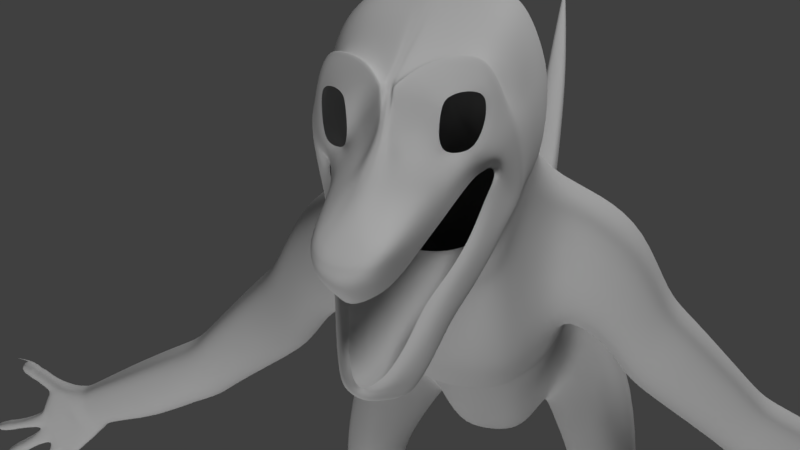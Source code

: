 # Source: Character.blend  (saved by Blender 2.79.0; exported with 4.5.12 LTS)
import bpy
from mathutils import Matrix  # noqa: F401  (used for matrix-valued properties, if any)

bpy.ops.wm.read_factory_settings(use_empty=True)
scene = bpy.context.scene
scene.name = 'Scene'

# ---- collections
col_collection_1 = bpy.data.collections.new('Collection 1'); scene.collection.children.link(col_collection_1)

# ---- world
world_world = bpy.data.worlds.new('World'); scene.world = world_world
world_world.color = (0.05088, 0.05088, 0.05088)
world_world.use_sun_shadow = False
world_world.sun_shadow_jitter_overblur = 0.0
world_world.cycles.sampling_method = 'MANUAL'

# ---- cameras
cam_camera = bpy.data.cameras.new('Camera')
cam_camera.clip_end = 100.0
cam_camera.lens = 35.0
cam_camera.sensor_width = 32.0
cam_camera.sensor_height = 18.0
cam_camera.ortho_scale = 7.314
cam_camera.dof.focus_distance = 0.0

# ---- lights
light_lamp_002 = bpy.data.lights.new('Lamp.002', 'POINT')
light_lamp_002.transmission_factor = 0.0
light_lamp_002.cutoff_distance = 30.0
light_lamp_002.energy = 1000.0
light_lamp_002.shadow_buffer_clip_start = 1.001
light_lamp_002.shadow_soft_size = 1.0
light_lamp_002.shadow_maximum_resolution = 0.006
light_lamp_002.use_absolute_resolution = True
light_lamp_001 = bpy.data.lights.new('Lamp.001', 'POINT')
light_lamp_001.transmission_factor = 0.0
light_lamp_001.cutoff_distance = 30.0
light_lamp_001.energy = 1000.0
light_lamp_001.shadow_buffer_clip_start = 1.001
light_lamp_001.shadow_soft_size = 1.0
light_lamp_001.shadow_maximum_resolution = 0.006
light_lamp_001.use_absolute_resolution = True
light_lamp = bpy.data.lights.new('Lamp', 'POINT')
light_lamp.transmission_factor = 0.0
light_lamp.cutoff_distance = 30.0
light_lamp.energy = 1000.0
light_lamp.shadow_buffer_clip_start = 1.001
light_lamp.shadow_soft_size = 1.0
light_lamp.shadow_maximum_resolution = 0.006
light_lamp.use_absolute_resolution = True

# ---- meshes
me_plane = bpy.data.meshes.new('Plane')
me_plane.from_pydata([(0.3024, -0.1772, 4.953), (0.3024, 0.5299, 5.717), (0.0, -0.2566, 5.302), (0.0, 0.4168, 5.782), (0.4807, -0.02356, 4.598), (0.445, 0.6548, 5.547), (0.8254, 0.6592, 3.136), (0.7898, 1.222, 3.597), (1.093, 1.238, 2.017), (1.057, 1.601, 2.543), (1.293, 1.342, 1.548), (1.485, 1.706, 1.905), (1.421, 1.162, 1.606), (1.491, 1.033, 1.507), (1.25, 0.5568, 1.815), (1.365, 0.4275, 1.68), (1.111, -0.2417, 2.192), (1.242, -0.3709, 2.175), (0.8373, -0.9908, 2.811), (0.9681, -1.12, 2.811), (0.5817, -1.427, 3.297), (0.7125, -1.556, 3.386), (0.4569, -2.062, 3.799), (0.5877, -2.192, 3.832), (0.2667, -2.527, 4.393), (0.3975, -2.656, 4.365), (0.08837, -2.574, 4.668), (0.2191, -2.783, 4.674), (0.0, -2.574, 4.736), (0.0, -2.849, 4.762), (0.6531, 0.3178, 3.626), (0.6174, 0.9266, 5.045), (0.2479, 1.059, 5.588), (0.0, 0.9999, 5.661), (0.3905, 1.122, 5.456), (0.5629, 1.189, 5.227), (0.09924, 1.699, 4.728), (0.0, 1.678, 4.812), (0.1874, 1.751, 4.488), (0.3139, 1.906, 4.055), (0.08491, 2.02, 4.152), (0.0, 1.998, 4.223), (0.1559, 2.071, 4.043), (0.2108, 2.121, 3.833), (0.02996, 2.629, 3.409), (0.0, 2.608, 3.438), (0.0699, 2.681, 3.352), (0.09609, 2.731, 3.265), (0.02996, 3.668, 3.133), (0.0, 3.652, 3.14), (0.06178, 3.672, 3.159), (0.09253, 3.682, 3.196), (0.2553, 2.161, 3.493), (0.1407, 2.771, 3.201), (0.1282, 3.722, 3.2), (0.4931, 2.082, 3.117), (0.3784, 2.692, 2.994), (0.4452, 3.477, 2.981), (0.711, 2.264, 2.865), (0.6806, 2.605, 2.881), (0.7176, 3.208, 2.857), (0.678, 3.723, 2.755), (0.7722, 3.396, 2.76), (0.9894, 3.762, 2.468), (0.9759, 3.515, 2.569), (1.341, 3.614, 2.159), (1.239, 3.426, 2.273), (1.425, 3.098, 2.043), (1.293, 3.12, 2.213), (1.411, 2.624, 2.111), (1.278, 2.646, 2.253), (1.313, 2.059, 2.334), (1.185, 2.216, 2.428), (1.094, 1.887, 2.547), (1.05, 2.052, 2.569), (0.7296, 1.865, 2.954), (0.7998, 2.046, 2.73), (1.571, 1.921, 1.913), (1.594, 0.6092, 1.195), (1.492, 0.004219, 1.479), (1.311, -0.7942, 2.075), (1.071, -1.543, 2.528), (0.8152, -1.98, 3.404), (0.6904, -2.615, 3.715), (0.5002, -3.08, 4.114), (0.3219, -3.206, 4.242), (0.0, -3.272, 4.401), (1.224, 1.29, 1.805), (1.271, 1.654, 2.194), (1.281, 1.833, 2.269), (0.4102, 4.183, 2.75), (0.9055, 4.333, 2.386), (1.262, 4.241, 2.099), (1.504, 3.385, 1.811), (1.54, 2.642, 1.859), (1.721, 1.949, 1.509), (1.808, 0.3088, 0.8702), (1.638, -0.2962, 1.13), (1.44, -1.095, 1.471), (1.174, -1.844, 2.064), (0.9594, -2.28, 2.527), (0.7931, -2.915, 3.246), (0.6029, -3.38, 3.799), (0.4246, -3.506, 3.874), (0.0, -3.572, 3.985), (0.0912, 3.722, 3.186), (0.3732, 4.183, 2.699), (0.8685, 4.333, 2.335), (1.225, 4.241, 2.048), (1.467, 3.385, 1.76), (1.644, 2.642, 1.673), (0.02996, 3.822, 2.939), (0.0, 3.826, 2.936), (0.06178, 3.803, 2.977), (0.0912, 3.794, 3.004), (0.3732, 3.934, 2.517), (0.8685, 4.084, 2.153), (1.225, 3.992, 1.866), (1.467, 3.136, 1.578), (0.0634, 5.052, 0.8665), (0.0, 5.054, 0.8654), (0.1257, 5.041, 0.8821), (0.2245, 5.031, 0.8932), (0.0912, 4.088, 2.365), (0.06178, 4.099, 2.339), (0.02996, 4.114, 2.301), (0.0, 4.119, 2.298), (1.77, 1.949, 1.289), (0.4568, 4.303, 1.812), (0.9522, 4.343, 1.448), (1.35, 4.125, 1.161), (1.603, 3.47, 0.8732), (1.808, 0.3088, 0.6502), (1.679, 4.093, 0.2157), (1.671, 2.642, 1.453), (0.5855, 5.097, 0.6663), (1.081, 5.055, 0.5208), (1.437, 4.818, 0.4089), (0.08551, 5.57, -0.4019), (1.854, 2.104, 0.5999), (1.849, 0.4645, 0.2366), (1.686, 2.797, 0.6932), (1.982, 2.363, 0.04597), (1.978, 0.716, -0.196), (1.814, 3.489, 0.09705), (0.0, 5.577, -0.4025), (0.1534, 5.559, -0.3919), (0.2808, 5.536, -0.3844), (1.717, 4.457, -0.6559), (0.6236, 5.524, -0.5041), (1.119, 5.453, -0.5852), (1.476, 5.125, -0.6397), (2.02, 2.619, -0.6098), (2.016, 0.9554, -0.5666), (1.852, 3.843, -0.6577), (0.08663, 5.917, -1.504), (0.0, 5.926, -1.507), (0.1851, 5.911, -1.494), (0.2946, 5.891, -1.486), (1.682, 4.469, -1.63), (0.5882, 5.827, -1.478), (1.084, 5.659, -1.56), (1.44, 5.165, -1.614), (1.985, 2.723, -1.584), (1.924, 1.059, -1.541), (1.922, 3.416, -1.632), (0.1067, 4.39, -2.773), (0.0, 4.394, -2.772), (0.22, 4.389, -2.77), (0.2919, 4.378, -2.772), (1.507, 3.303, -2.603), (0.3732, 4.368, -2.774), (0.8685, 4.265, -2.779), (1.225, 3.874, -2.773), (1.818, 2.126, -2.242), (1.843, 0.664, -1.891), (1.664, 2.735, -2.455), (0.07739, 2.325, -3.451), (0.0, 2.298, -3.466), (0.1596, 2.307, -3.448), (0.2355, 2.289, -3.445), (1.495, 1.507, -3.136), (0.3732, 2.263, -3.423), (0.8685, 2.128, -3.412), (1.225, 1.998, -3.38), (1.77, 0.8712, -2.633), (1.765, 0.04163, -2.063), (1.662, 1.178, -2.908), (0.0856, 0.8665, -4.067), (0.0, 0.9036, -4.041), (0.1765, 0.8776, -4.027), (0.2605, 0.8407, -4.037), (1.481, 0.3051, -3.453), (0.3732, 0.8708, -3.956), (0.8685, 0.6604, -3.912), (1.225, 0.562, -3.849), (1.745, -0.5568, -2.988), (1.765, -1.292, -2.743), (1.65, -0.09041, -3.179), (1.536, -0.2777, 0.8143), (1.217, -1.069, 1.12), (0.9049, -1.819, 1.713), (0.6908, -2.255, 2.176), (0.5245, -2.928, 2.895), (0.3343, -3.355, 3.448), (0.156, -3.481, 3.523), (0.0, -3.51, 3.521), (1.557, -0.1196, 0.3975), (1.238, -0.9104, 0.7017), (0.9049, -1.66, 1.296), (0.6908, -2.096, 1.758), (0.5245, -2.731, 2.477), (0.3343, -3.196, 3.03), (0.156, -3.322, 3.105), (0.0, -3.361, 3.103), (0.1669, -2.962, 2.617), (0.0, -2.98, 2.614), (0.3267, -2.301, 1.887), (0.0, -2.318, 1.884), (0.4569, -1.772, 1.307), (0.0, -1.867, 1.304), (0.5773, -1.452, 0.7603), (0.0, -1.566, 0.7574), (1.486, -0.4656, -0.1812), (1.172, -1.582, -0.09404), (0.5773, -2.116, -0.1747), (0.0, -2.219, -0.2057), (1.45, -1.635, -1.643), (1.496, -0.6222, -0.5308), (1.172, -1.882, -0.436), (0.5773, -2.416, -0.5167), (0.0, -2.519, -0.5476), (1.471, -1.113, -1.385), (1.172, -2.45, -1.056), (0.5773, -2.983, -0.9724), (0.0, -3.097, -0.9698), (1.172, -3.019, -1.28), (0.5773, -3.551, -1.196), (0.0, -3.665, -1.194), (1.429, -2.162, -1.879), (1.172, -3.511, -1.539), (0.5773, -4.043, -1.455), (0.0, -4.158, -1.452), (1.429, -2.937, -2.296), (1.172, -4.082, -1.861), (0.5773, -4.615, -1.777), (0.0, -4.729, -1.775), (0.0, -0.4139, -5.231), (0.04198, -0.4209, -5.225), (1.921, -1.134, -4.579), (0.128, -0.437, -5.213), (0.8549, -0.6966, -5.158), (1.509, -0.9305, -5.179), (2.206, -1.738, -3.684), (2.237, -2.602, -3.375), (2.061, -1.353, -4.041), (2.013, -4.463, -3.226), (1.329, -6.183, -2.467), (0.7906, -6.827, -2.368), (0.0, -6.965, -2.366), (0.0, -1.16, -5.897), (2.294, -1.95, -5.232), (0.8271, -1.446, -5.843), (1.614, -1.326, -5.532), (4.194, -3.476, -5.144), (3.716, -6.567, -5.55), (3.55, -7.504, -5.166), (2.171, -6.24, -3.645), (1.553, -7.947, -3.186), (0.8656, -8.668, -3.085), (0.0, -8.822, -3.084), (0.0, -2.003, -6.689), (2.339, -2.89, -6.064), (0.8436, -2.302, -6.651), (1.666, -1.62, -5.8), (2.933, -5.069, -5.681), (2.82, -6.201, -5.26), (2.756, -3.838, -6.066), (2.356, -7.275, -4.547), (1.589, -9.307, -4.353), (0.8904, -10.05, -4.294), (0.0, -10.21, -4.302), (0.0, -3.428, -8.095), (2.319, -4.206, -7.404), (2.954, -5.229, -3.21), (0.8499, -3.717, -8.034), (1.706, -3.853, -7.948), (2.952, -5.39, -6.765), (2.826, -7.039, -6.234), (2.726, -4.749, -7.027), (2.195, -9.325, -5.537), (1.577, -10.23, -5.217), (0.8972, -10.97, -5.102), (0.0, -11.12, -5.098), (0.0, -5.123, -9.543), (2.146, -5.842, -8.904), (3.09, -2.047, -4.578), (0.8685, -5.391, -9.487), (1.613, -5.516, -9.408), (2.697, -6.936, -8.314), (2.558, -8.588, -7.782), (2.5, -6.344, -8.556), (2.039, -10.62, -7.157), (1.501, -11.41, -6.883), (0.819, -12.09, -6.776), (0.0, -12.24, -6.773), (0.0, -6.969, -10.75), (2.125, -7.639, -10.16), (3.065, -2.165, -4.04), (0.8801, -7.218, -10.7), (1.605, -7.335, -10.63), (2.661, -8.662, -9.604), (2.538, -10.17, -9.117), (2.47, -8.109, -9.83), (2.02, -12.15, -8.505), (1.496, -12.84, -8.268), (0.809, -13.47, -8.168), (0.0, -13.61, -8.165), (0.0, -7.865, -11.96), (1.968, -8.59, -11.32), (3.075, -2.472, -3.673), (0.8713, -8.135, -11.91), (1.51, -8.261, -11.83), (2.441, -9.695, -10.72), (2.33, -11.32, -10.2), (2.272, -9.098, -10.97), (1.876, -13.41, -9.559), (1.415, -14.22, -9.279), (0.8052, -14.9, -9.172), (0.0, -15.04, -9.168), (0.0, -8.994, -13.37), (2.228, -9.823, -12.39), (3.095, -3.347, -3.36), (0.8644, -9.017, -12.94), (1.528, -9.097, -12.67), (2.514, -10.64, -11.57), (2.527, -12.73, -11.02), (2.416, -9.997, -11.83), (2.297, -14.59, -10.89), (1.428, -16.12, -10.42), (0.7695, -16.85, -10.3), (0.0, -17.01, -10.3), (3.176, -2.33, -5.239), (2.852, -6.733, -3.634), (3.178, -6.583, -5.268), (3.275, -5.569, -5.654), (3.333, -4.476, -6.083), (3.235, -3.73, -6.059), (2.944, -7.489, -4.543), (4.114, -3.208, -4.575), (5.331, -6.623, -5.017), (4.001, -4.487, -3.558), (4.731, -8.871, -5.315), (4.123, -3.423, -4.124), (4.542, -9.517, -5.034), (4.104, -3.772, -3.825), (3.486, -7.43, -3.759), (3.715, -5.958, -3.407), (3.838, -5.554, -5.864), (3.899, -4.698, -5.847), (3.4, -7.894, -4.528), (4.056, -8.87, -5.034), (4.26, -8.17, -5.338), (4.845, -5.976, -5.017), (4.806, -5.76, -4.585), (6.795, -9.034, -4.906), (4.623, -6.696, -3.813), (6.364, -10.82, -5.127), (4.796, -5.923, -4.242), (6.224, -11.36, -4.918), (4.755, -6.18, -4.016), (4.014, -8.802, -3.965), (4.297, -7.744, -3.698), (4.42, -7.465, -5.564), (4.531, -6.835, -5.55), (3.913, -9.133, -4.549), (5.292, -6.407, -4.585), (7.241, -9.814, -4.988), (5.11, -7.343, -3.813), (6.835, -11.51, -5.246), (5.282, -6.57, -4.242), (6.697, -12.03, -5.002), (5.242, -6.827, -4.016), (4.5, -9.449, -3.965), (4.784, -8.391, -3.698), (4.906, -8.112, -5.564), (5.018, -7.482, -5.55), (4.4, -9.781, -4.549), (6.766, -8.86, -4.593), (7.864, -10.22, -4.905), (6.635, -9.612, -4.035), (7.454, -11.92, -5.235), (6.759, -8.991, -4.346), (7.336, -12.37, -5.028), (6.73, -9.198, -4.182), (6.194, -11.3, -4.145), (6.399, -10.45, -3.952), (6.487, -10.23, -5.301), (6.568, -9.724, -5.291), (6.121, -11.57, -4.567), (7.214, -9.648, -4.636), (9.319, -11.42, -4.918), (7.089, -10.37, -4.007), (8.813, -13.11, -5.122), (7.208, -9.773, -4.357), (8.689, -13.49, -4.932), (7.18, -9.971, -4.172), (6.668, -11.98, -4.131), (6.863, -11.17, -3.913), (6.948, -10.96, -5.433), (7.025, -10.47, -5.34), (6.598, -12.24, -4.607), (7.838, -10.06, -4.564), (10.69, -12.68, -4.74), (7.716, -10.76, -3.955), (10.3, -13.97, -4.788), (7.832, -10.18, -4.294), (10.25, -14.14, -4.748), (7.805, -10.37, -4.115), (7.308, -12.32, -4.075), (7.498, -11.53, -3.864), (7.58, -11.33, -5.446), (7.654, -10.86, -5.326), (7.241, -12.57, -4.536), (9.287, -11.26, -4.565), (9.142, -11.94, -3.998), (9.28, -11.38, -4.285), (9.247, -11.57, -4.1), (8.655, -13.44, -4.059), (8.882, -12.69, -3.94), (8.955, -12.58, -5.212), (9.068, -12.03, -5.166), (8.575, -13.68, -4.536), (10.67, -12.57, -4.554), (10.52, -13.21, -4.22), (10.66, -12.65, -4.406), (10.64, -12.78, -4.308), (10.23, -14.1, -4.286), (10.38, -13.74, -4.216), (10.39, -13.65, -4.832), (10.52, -13.11, -4.841), (10.17, -14.27, -4.538), (0.0, -10.08, -14.65), (1.841, -10.39, -13.39), (0.9096, -10.1, -14.18), (1.452, -10.19, -13.89), (1.896, -16.79, -11.77), (1.371, -18.44, -11.53), (0.832, -19.24, -11.41), (0.0, -19.41, -11.4), (0.4423, -12.99, -19.46), (1.607, -12.35, -14.43), (0.8989, -13.66, -19.46), (1.331, -12.08, -14.79), (1.613, -18.17, -12.9), (1.185, -19.34, -13.05), (0.6912, -19.91, -13.12), (0.0, -20.03, -13.15), (1.439, -17.8, -14.02), (0.8242, -18.87, -14.26), (0.3511, -19.3, -14.38), (0.0, -19.33, -14.41), (1.523, -16.21, -14.56), (1.217, -18.06, -15.38), (0.6789, -18.4, -15.62), (0.0, -18.44, -15.72), (2.896, -10.74, -12.41), (3.117, -11.52, -11.66), (3.03, -13.42, -11.16), (3.059, -10.92, -11.9), (2.734, -15.07, -11.05), (2.519, -11.21, -13.32), (2.056, -17.02, -11.55), (2.214, -12.96, -14.27), (1.791, -18.23, -12.87), (1.805, -17.88, -13.89), (1.956, -16.45, -14.31), (4.511, -14.37, -12.12), (4.449, -15.01, -11.06), (3.903, -16.15, -10.35), (4.567, -14.59, -11.51), (3.286, -17.0, -10.34), (4.151, -14.42, -12.88), (2.379, -17.92, -10.85), (3.504, -15.32, -13.83), (2.075, -18.48, -12.24), (2.135, -18.16, -13.01), (2.736, -17.36, -13.72), (5.027, -19.45, -11.17), (4.798, -19.51, -10.39), (4.41, -19.61, -9.971), (4.926, -19.46, -10.7), (3.912, -19.66, -9.706), (4.799, -19.48, -11.67), (3.268, -19.78, -9.993), (4.12, -19.65, -12.43), (2.84, -19.91, -10.72), (2.866, -19.94, -11.34), (3.504, -19.9, -12.26), (4.946, -21.14, -10.85), (4.735, -21.19, -10.13), (4.38, -21.28, -9.748), (4.852, -21.15, -10.42), (3.923, -21.33, -9.61), (4.737, -21.16, -11.3), (3.332, -21.44, -9.768), (4.113, -21.32, -11.91), (2.94, -21.55, -10.43), (2.963, -21.58, -11.0), (3.548, -21.55, -11.78), (4.872, -22.62, -10.98), (4.679, -22.65, -10.33), (4.352, -22.67, -9.993), (4.786, -22.63, -10.59), (3.933, -22.68, -9.872), (4.68, -22.61, -11.39), (3.39, -22.69, -10.03), (4.107, -22.61, -11.95), (3.03, -22.69, -10.64), (3.051, -22.67, -11.16), (3.589, -22.64, -11.86), (4.933, -24.43, -11.4), (4.725, -24.64, -10.71), (4.375, -24.76, -10.35), (4.841, -24.55, -10.98), (3.925, -24.8, -10.23), (4.727, -24.3, -11.83), (3.342, -24.77, -10.39), (4.112, -24.14, -12.43), (2.956, -24.59, -11.04), (2.979, -24.43, -11.59), (3.555, -24.21, -12.33), (4.615, -27.64, -11.85), (4.481, -27.77, -11.41), (4.256, -27.85, -11.18), (4.556, -27.72, -11.58), (3.967, -27.88, -11.1), (4.482, -27.56, -12.13), (3.592, -27.86, -11.2), (4.087, -27.46, -12.51), (3.344, -27.75, -11.62), (3.359, -27.64, -11.97), (3.73, -27.5, -12.45), (0.4232, -12.0, -16.65), (0.9536, -12.77, -16.65), (0.0, -11.72, -16.77), (0.8913, -13.95, -22.91), (1.173, -14.71, -16.8), (0.4933, -13.37, -22.91), (1.088, -16.24, -16.95), (0.5157, -17.51, -17.02), (0.0, -17.89, -17.04), (0.0, -12.75, -19.47), (0.7963, -13.79, -27.55), (1.088, -15.33, -19.47), (0.5547, -13.3, -27.55), (1.015, -16.65, -19.48), (0.5219, -17.74, -19.48), (0.0, -18.06, -19.48), (0.0, -13.16, -22.91), (0.7435, -13.34, -30.96), (1.056, -15.4, -22.91), (0.5464, -12.93, -30.92), (0.9923, -16.55, -22.92), (0.5627, -17.5, -22.92), (0.0, -17.79, -22.92), (0.0, -13.13, -27.56), (0.5359, -11.36, -35.14), (0.8962, -14.99, -27.56), (0.0, -11.23, -35.12), (0.8576, -15.94, -27.56), (0.5968, -16.73, -27.56), (0.0, -16.96, -27.56), (0.0, -12.78, -30.91), (0.6327, -9.489, -38.77), (0.825, -14.36, -31.05), (0.3583, -9.256, -38.68), (0.7936, -15.17, -31.12), (0.5808, -15.83, -31.18), (0.0, -16.03, -31.2), (0.7173, -11.69, -35.21), (0.5802, -6.632, -41.73), (0.7923, -12.52, -35.37), (0.3164, -6.436, -41.65), (0.7634, -13.18, -35.5), (0.5675, -13.72, -35.61), (0.0, -13.88, -35.64), (0.0, -9.17, -38.65), (0.3762, -3.466, -44.49), (0.7436, -10.07, -38.99), (0.2284, -3.354, -44.43), (0.6055, -10.52, -39.17), (0.3433, -10.9, -39.32), (0.0, -11.02, -39.36), (0.0, -6.364, -41.62), (0.06416, 0.4574, -47.0), (0.6545, -7.118, -41.95), (0.1094, 0.3699, -47.02), (0.598, -7.502, -42.12), (0.3139, -7.819, -42.26), (0.0, -7.914, -42.3), (0.0, -3.312, -44.41), (0.4411, -3.738, -44.64), (0.3958, -3.951, -44.75), (0.2623, -4.151, -44.85), (0.0, -4.206, -44.88), (0.0, 0.4871, -47.0), (0.08568, 0.2906, -47.07), (0.1377, 0.2492, -47.05), (0.0, 0.3241, -47.07), (0.1213, 0.1305, -47.08), (0.07037, 0.01874, -47.1), (0.0, -0.01177, -47.11), (12.06, -17.8, -4.441), (11.66, -16.21, -4.432), (11.99, -17.85, -4.471), (11.55, -16.28, -4.468), (11.96, -17.87, -4.544), (11.45, -16.31, -4.556), (11.99, -17.85, -4.617), (11.49, -16.28, -4.643), (12.06, -17.8, -4.647), (11.61, -16.25, -4.679), (12.12, -17.75, -4.617), (11.72, -16.17, -4.643), (12.15, -17.74, -4.544), (11.79, -16.09, -4.556), (12.12, -17.75, -4.471), (11.79, -16.08, -4.458), (11.8, -16.86, -4.431), (11.72, -16.91, -4.465), (11.69, -16.94, -4.552), (11.72, -16.91, -4.639), (11.8, -16.86, -4.676), (11.88, -16.8, -4.639), (11.92, -16.78, -4.552), (11.88, -16.8, -4.465), (11.85, -17.39, -4.461), (11.81, -17.41, -4.551), (11.85, -17.39, -4.641), (11.93, -17.33, -4.678), (12.01, -17.27, -4.641), (12.05, -17.25, -4.551), (12.01, -17.27, -4.461), (11.93, -17.33, -4.43), (11.88, -17.5, -4.459), (11.85, -17.52, -4.544), (11.88, -17.5, -4.63), (11.96, -17.45, -4.666), (12.04, -17.39, -4.63), (12.07, -17.37, -4.544), (12.04, -17.39, -4.459), (11.96, -17.45, -4.423), (11.9, -17.22, -4.423), (11.82, -17.27, -4.459), (11.79, -17.3, -4.544), (11.82, -17.27, -4.63), (11.9, -17.22, -4.667), (11.98, -17.16, -4.63), (12.01, -17.14, -4.544), (11.98, -17.16, -4.459), (11.84, -16.98, -4.425), (11.76, -17.03, -4.46), (11.73, -17.05, -4.544), (11.76, -17.03, -4.628), (11.84, -16.98, -4.667), (11.91, -16.92, -4.628), (11.94, -16.9, -4.544), (11.91, -16.92, -4.46), (11.77, -16.74, -4.423), (11.69, -16.79, -4.459), (11.66, -16.81, -4.544), (11.69, -16.79, -4.63), (11.77, -16.74, -4.668), (11.85, -16.68, -4.63), (11.88, -16.66, -4.544), (11.85, -16.68, -4.459), (12.08, -17.86, -4.544), (12.05, -17.88, -4.544), (12.11, -17.85, -4.544), (11.89, -17.51, -4.624), (11.99, -17.83, -4.612), (12.05, -17.79, -4.64), (11.97, -17.46, -4.658), (12.12, -17.75, -4.612), (12.04, -17.41, -4.624), (11.9, -17.52, -4.634), (11.99, -17.82, -4.623), (12.05, -17.78, -4.65), (11.97, -17.47, -4.667), (12.11, -17.74, -4.623), (12.04, -17.42, -4.634), (11.9, -17.52, -4.639), (11.99, -17.82, -4.628), (12.05, -17.78, -4.654), (11.97, -17.47, -4.671), (12.11, -17.74, -4.628), (12.04, -17.42, -4.639), (12.2, -18.33, -4.564), (12.2, -18.34, -4.563), (12.2, -18.33, -4.563), (12.2, -18.33, -4.565), (12.2, -18.34, -4.563), (12.2, -18.33, -4.563), (12.81, -12.15, -4.5), (11.94, -12.92, -4.409), (12.81, -12.2, -4.632), (11.97, -13.01, -4.564), (12.77, -12.11, -4.749), (11.94, -12.84, -4.709), (12.71, -11.93, -4.783), (11.84, -12.64, -4.749), (12.66, -11.76, -4.714), (11.73, -12.48, -4.663), (12.65, -11.7, -4.582), (11.72, -12.41, -4.505), (12.69, -11.79, -4.465), (11.77, -12.52, -4.365), (12.75, -11.98, -4.431), (11.85, -12.74, -4.324), (12.29, -12.6, -4.449), (12.3, -12.67, -4.603), (12.26, -12.56, -4.744), (12.18, -12.34, -4.785), (12.12, -12.13, -4.702), (12.11, -12.07, -4.545), (12.16, -12.18, -4.404), (12.24, -12.4, -4.363), (12.57, -12.46, -4.623), (12.52, -12.35, -4.768), (12.44, -12.12, -4.81), (12.38, -11.91, -4.725), (12.37, -11.85, -4.563), (12.42, -11.96, -4.418), (12.5, -12.19, -4.376), (12.55, -12.38, -4.468), (12.63, -12.41, -4.62), (12.59, -12.3, -4.758), (12.51, -12.08, -4.798), (12.45, -11.88, -4.719), (12.44, -11.82, -4.563), (12.49, -11.93, -4.425), (12.57, -12.14, -4.385), (12.62, -12.34, -4.466), (12.5, -12.45, -4.456), (12.51, -12.51, -4.61), (12.46, -12.4, -4.748), (12.39, -12.19, -4.788), (12.33, -11.99, -4.709), (12.32, -11.92, -4.553), (12.36, -12.03, -4.415), (12.44, -12.25, -4.375), (12.36, -12.55, -4.448), (12.37, -12.62, -4.599), (12.33, -12.51, -4.734), (12.25, -12.3, -4.774), (12.19, -12.1, -4.698), (12.19, -12.04, -4.543), (12.23, -12.15, -4.408), (12.31, -12.36, -4.368), (12.23, -12.67, -4.435), (12.24, -12.73, -4.589), (12.2, -12.62, -4.727), (12.12, -12.41, -4.767), (12.06, -12.2, -4.689), (12.05, -12.14, -4.532), (12.1, -12.25, -4.395), (12.17, -12.47, -4.355), (12.77, -11.91, -4.604), (12.78, -11.96, -4.645), (12.76, -11.87, -4.562), (12.52, -12.08, -4.786), (12.71, -11.93, -4.772), (12.66, -11.77, -4.706), (12.46, -11.89, -4.711), (12.65, -11.72, -4.582), (12.46, -11.83, -4.563), (12.52, -12.05, -4.791), (12.69, -11.91, -4.778), (12.65, -11.76, -4.716), (12.46, -11.87, -4.72), (12.64, -11.71, -4.599), (12.46, -11.82, -4.581), (12.51, -12.04, -4.795), (12.69, -11.9, -4.782), (12.65, -11.75, -4.721), (12.46, -11.86, -4.725), (12.64, -11.7, -4.603), (12.45, -11.81, -4.586), (13.01, -11.67, -4.651), (13.01, -11.68, -4.655), (13.01, -11.67, -4.644), (13.01, -11.67, -4.651), (13.01, -11.68, -4.655), (13.01, -11.67, -4.645), (12.76, -17.64, -4.417), (11.93, -15.91, -4.404), (12.68, -17.73, -4.455), (11.48, -16.04, -4.699), (12.66, -17.76, -4.544), (11.67, -15.88, -4.652), (12.68, -17.73, -4.634), (11.85, -16.03, -4.663), (12.76, -17.64, -4.671), (11.93, -15.91, -4.708), (12.83, -17.55, -4.634), (12.01, -15.78, -4.663), (12.86, -17.52, -4.544), (12.08, -15.66, -4.556), (12.83, -17.55, -4.455), (12.07, -15.64, -4.436), (12.27, -16.64, -4.405), (12.19, -16.75, -4.446), (12.15, -16.79, -4.554), (12.19, -16.75, -4.661), (12.27, -16.64, -4.706), (12.36, -16.54, -4.661), (12.39, -16.5, -4.554), (12.36, -16.54, -4.446), (12.43, -17.25, -4.442), (12.39, -17.3, -4.552), (12.43, -17.25, -4.663), (12.51, -17.14, -4.709), (12.6, -17.03, -4.663), (12.64, -16.99, -4.552), (12.6, -17.03, -4.442), (12.51, -17.14, -4.403), (12.49, -17.37, -4.439), (12.46, -17.41, -4.544), (12.49, -17.37, -4.649), (12.57, -17.27, -4.695), (12.66, -17.17, -4.649), (12.69, -17.12, -4.544), (12.66, -17.17, -4.439), (12.57, -17.27, -4.396), (12.46, -17.03, -4.395), (12.37, -17.13, -4.439), (12.34, -17.17, -4.544), (12.37, -17.13, -4.65), (12.46, -17.03, -4.695), (12.54, -16.92, -4.65), (12.57, -16.88, -4.544), (12.54, -16.92, -4.439), (12.33, -16.77, -4.398), (12.25, -16.87, -4.441), (12.22, -16.91, -4.544), (12.25, -16.87, -4.648), (12.33, -16.77, -4.695), (12.41, -16.67, -4.648), (12.45, -16.63, -4.544), (12.41, -16.67, -4.441), (12.21, -16.52, -4.396), (12.13, -16.62, -4.439), (12.09, -16.66, -4.544), (12.13, -16.62, -4.649), (12.21, -16.52, -4.696), (12.29, -16.42, -4.649), (12.33, -16.37, -4.544), (12.29, -16.42, -4.439), (12.79, -17.71, -4.544), (12.77, -17.74, -4.544), (12.82, -17.67, -4.544), (12.5, -17.38, -4.642), (12.68, -17.71, -4.627), (12.75, -17.63, -4.663), (12.58, -17.28, -4.685), (12.82, -17.55, -4.627), (12.66, -17.18, -4.642), (12.51, -17.38, -4.655), (12.68, -17.7, -4.641), (12.75, -17.62, -4.674), (12.58, -17.29, -4.695), (12.81, -17.54, -4.641), (12.66, -17.2, -4.655), (12.51, -17.38, -4.66), (12.68, -17.7, -4.647), (12.75, -17.62, -4.68), (12.58, -17.29, -4.701), (12.81, -17.54, -4.647), (12.66, -17.2, -4.66), (13.03, -18.21, -4.569), (13.03, -18.21, -4.567), (13.03, -18.2, -4.567), (13.03, -18.21, -4.569), (13.03, -18.21, -4.567), (13.03, -18.2, -4.567), (13.66, -16.78, -4.389), (12.2, -15.31, -4.425), (13.6, -16.93, -4.435), (11.3, -16.12, -4.564), (13.58, -16.99, -4.544), (11.37, -16.11, -4.66), (13.6, -16.93, -4.654), (12.14, -15.5, -4.687), (13.66, -16.78, -4.699), (12.2, -15.31, -4.741), (13.72, -16.63, -4.654), (12.25, -15.12, -4.687), (13.74, -16.57, -4.544), (12.29, -14.98, -4.556), (13.72, -16.63, -4.435), (12.29, -14.98, -4.453), (12.84, -15.96, -4.375), (12.77, -16.14, -4.425), (12.74, -16.21, -4.556), (12.77, -16.14, -4.687), (12.84, -15.96, -4.742), (12.91, -15.79, -4.687), (12.94, -15.71, -4.556), (12.91, -15.79, -4.425), (13.18, -16.55, -4.419), (13.15, -16.63, -4.554), (13.18, -16.55, -4.689), (13.25, -16.37, -4.745), (13.32, -16.19, -4.689), (13.35, -16.11, -4.554), (13.32, -16.19, -4.419), (13.25, -16.37, -4.372), (13.28, -16.65, -4.416), (13.26, -16.72, -4.544), (13.28, -16.65, -4.673), (13.35, -16.47, -4.728), (13.42, -16.3, -4.673), (13.45, -16.23, -4.544), (13.42, -16.3, -4.416), (13.35, -16.47, -4.363), (13.15, -16.28, -4.362), (13.08, -16.45, -4.416), (13.06, -16.52, -4.544), (13.08, -16.45, -4.673), (13.15, -16.28, -4.728), (13.22, -16.1, -4.673), (13.25, -16.03, -4.544), (13.22, -16.1, -4.416), (12.94, -16.07, -4.366), (12.87, -16.24, -4.418), (12.85, -16.31, -4.544), (12.87, -16.24, -4.67), (12.94, -16.07, -4.729), (13.01, -15.89, -4.67), (13.04, -15.82, -4.544), (13.01, -15.89, -4.418), (12.73, -15.86, -4.363), (12.67, -16.03, -4.416), (12.64, -16.11, -4.544), (12.67, -16.03, -4.673), (12.73, -15.86, -4.73), (12.8, -15.69, -4.673), (12.83, -15.61, -4.544), (12.8, -15.69, -4.416), (13.72, -16.83, -4.544), (13.7, -16.89, -4.544), (13.74, -16.76, -4.544), (13.3, -16.65, -4.664), (13.6, -16.91, -4.646), (13.65, -16.77, -4.689), (13.36, -16.48, -4.716), (13.7, -16.63, -4.646), (13.42, -16.32, -4.664), (13.31, -16.64, -4.68), (13.59, -16.89, -4.663), (13.64, -16.76, -4.703), (13.37, -16.49, -4.729), (13.69, -16.63, -4.663), (13.43, -16.33, -4.68), (13.31, -16.65, -4.686), (13.59, -16.89, -4.669), (13.64, -16.76, -4.71), (13.37, -16.49, -4.735), (13.69, -16.63, -4.669), (13.43, -16.34, -4.686), (14.12, -17.24, -4.574), (14.12, -17.25, -4.572), (14.13, -17.23, -4.572), (14.12, -17.24, -4.575), (14.12, -17.25, -4.572), (14.13, -17.23, -4.572), (13.87, -15.37, -4.412), (12.35, -14.64, -4.398), (13.84, -15.51, -4.451), (11.65, -15.87, -4.458), (13.83, -15.57, -4.544), (11.42, -16.08, -4.469), (13.84, -15.51, -4.638), (12.32, -14.84, -4.668), (13.87, -15.37, -4.676), (12.33, -14.61, -4.714), (13.89, -15.23, -4.638), (12.38, -14.41, -4.668), (13.9, -15.17, -4.544), (12.4, -14.31, -4.556), (13.89, -15.23, -4.451), (12.39, -14.45, -4.444), (13.03, -15.01, -4.4), (13.0, -15.18, -4.442), (12.99, -15.25, -4.554), (13.0, -15.18, -4.666), (13.03, -15.01, -4.712), (13.06, -14.83, -4.666), (13.07, -14.76, -4.554), (13.06, -14.83, -4.442), (13.42, -15.37, -4.438), (13.41, -15.44, -4.553), (13.42, -15.37, -4.668), (13.45, -15.19, -4.715), (13.48, -15.01, -4.668), (13.49, -14.94, -4.553), (13.48, -15.01, -4.438), (13.45, -15.19, -4.398), (13.53, -15.4, -4.435), (13.51, -15.47, -4.544), (13.53, -15.4, -4.654), (13.55, -15.23, -4.701), (13.58, -15.07, -4.654), (13.6, -15.0, -4.544), (13.58, -15.07, -4.435), (13.55, -15.23, -4.39), (13.35, -15.15, -4.389), (13.32, -15.31, -4.435), (13.31, -15.38, -4.544), (13.32, -15.31, -4.654), (13.35, -15.15, -4.701), (13.38, -14.98, -4.654), (13.39, -14.91, -4.544), (13.38, -14.98, -4.435), (13.14, -15.05, -4.392), (13.11, -15.22, -4.437), (13.1, -15.29, -4.544), (13.11, -15.22, -4.652), (13.14, -15.05, -4.701), (13.16, -14.89, -4.652), (13.18, -14.82, -4.544), (13.16, -14.89, -4.437), (12.93, -14.96, -4.39), (12.9, -15.13, -4.435), (12.88, -15.2, -4.544), (12.9, -15.13, -4.654), (12.93, -14.96, -4.702), (12.95, -14.79, -4.654), (12.97, -14.72, -4.544), (12.95, -14.79, -4.435), (13.93, -15.39, -4.544), (13.92, -15.45, -4.544), (13.94, -15.33, -4.544), (13.54, -15.4, -4.646), (13.84, -15.5, -4.631), (13.86, -15.37, -4.667), (13.56, -15.24, -4.69), (13.88, -15.23, -4.631), (13.59, -15.08, -4.646), (13.55, -15.39, -4.659), (13.83, -15.49, -4.645), (13.85, -15.36, -4.68), (13.57, -15.24, -4.701), (13.87, -15.24, -4.645), (13.6, -15.09, -4.659), (13.55, -15.39, -4.665), (13.83, -15.49, -4.651), (13.85, -15.36, -4.685), (13.57, -15.24, -4.707), (13.87, -15.24, -4.651), (13.6, -15.09, -4.665), (14.34, -15.58, -4.57), (14.34, -15.58, -4.568), (14.34, -15.57, -4.568), (14.34, -15.58, -4.57), (14.34, -15.58, -4.568), (14.34, -15.57, -4.568), (11.79, -15.67, -4.73), (11.96, -15.43, -4.661), (11.95, -15.39, -4.434), (12.18, -14.66, -4.431), (12.09, -15.02, -4.767), (12.19, -14.77, -4.644), (12.24, -14.32, -4.737), (12.26, -14.13, -4.686), (12.26, -14.05, -4.564), (12.26, -14.13, -4.442), (11.41, -15.59, -4.684), (11.1, -15.79, -4.588), (11.12, -15.76, -4.692), (11.39, -15.57, -4.472), (11.16, -15.76, -4.484), (11.76, -15.16, -4.694), (11.76, -15.11, -4.445), (12.06, -14.37, -4.443), (12.07, -14.49, -4.675), (12.18, -13.8, -4.722), (12.2, -13.71, -4.588), (12.18, -13.8, -4.455), (11.18, -15.07, -4.737), (10.77, -15.31, -4.592), (10.82, -15.28, -4.705), (11.16, -15.05, -4.422), (10.82, -15.28, -4.48), (11.54, -14.65, -4.778), (11.36, -14.44, -4.418), (11.85, -13.83, -4.338), (11.85, -13.96, -4.777), (11.97, -13.23, -4.737), (12.08, -13.39, -4.591), (11.97, -13.23, -4.326), (10.76, -14.63, -4.764), (10.5, -14.84, -4.573), (10.53, -14.81, -4.699), (10.81, -14.43, -4.307), (10.53, -14.81, -4.447), (11.01, -14.18, -4.819), (11.06, -13.86, -4.21), (11.17, -13.35, -4.195), (11.19, -13.48, -4.833), (11.21, -12.76, -4.734), (11.21, -12.67, -4.573), (11.21, -12.76, -4.264), (10.55, -14.47, -4.764), (10.35, -14.65, -4.573), (10.37, -14.62, -4.699), (10.61, -14.17, -4.309), (10.37, -14.62, -4.447), (10.73, -14.07, -4.819), (10.78, -13.55, -4.287), (10.83, -13.09, -4.31), (10.85, -13.29, -4.816), (10.83, -12.72, -4.734), (10.83, -12.64, -4.573), (10.83, -12.82, -4.421), (11.51, -13.59, -4.267), (11.21, -14.15, -4.314), (10.64, -15.07, -4.583), (10.67, -15.05, -4.702), (10.97, -14.85, -4.751), (10.67, -15.05, -4.463), (10.98, -14.74, -4.364), (11.59, -12.99, -4.759), (11.52, -13.72, -4.805), (11.27, -14.41, -4.798), (11.59, -12.99, -4.258), (11.47, -12.62, -4.686), (11.47, -12.56, -4.535), (11.48, -12.64, -4.318), (11.71, -12.85, -4.29), (11.92, -13.08, -4.359), (11.98, -13.16, -4.582), (11.9, -13.06, -4.727), (11.68, -12.82, -4.747)], [], [(2, 0, 1, 3), (1, 0, 4, 5), (31, 30, 6, 7), (7, 6, 8, 9), (88, 87, 10, 11), (11, 10, 12, 13), (13, 12, 14, 15), (15, 14, 16, 17), (17, 16, 18, 19), (19, 18, 20, 21), (21, 20, 22, 23), (23, 22, 24, 25), (25, 24, 26, 27), (27, 26, 28, 29), (5, 4, 30, 31), (5, 31, 35, 34), (1, 5, 34, 32), (3, 1, 32, 33), (34, 35, 39, 38), (32, 34, 38, 36), (33, 32, 36, 37), (38, 39, 43, 42), (36, 38, 42, 40), (37, 36, 40, 41), (42, 43, 47, 46), (40, 42, 46, 44), (41, 40, 44, 45), (46, 47, 51, 50), (44, 46, 50, 48), (45, 44, 48, 49), (51, 47, 53, 54), (47, 43, 52, 53), (54, 53, 56, 57), (53, 52, 55, 56), (57, 56, 59, 60), (56, 55, 58, 59), (57, 60, 62, 61), (61, 62, 64, 63), (63, 64, 66, 65), (65, 66, 68, 67), (67, 68, 70, 69), (69, 70, 72, 71), (71, 72, 74, 73), (73, 74, 76, 75), (75, 76, 58, 55), (39, 55, 52, 43), (35, 75, 55, 39), (7, 75, 35, 31), (9, 73, 75, 7), (88, 89, 73, 9), (13, 15, 79, 78), (11, 13, 78, 77), (27, 29, 86, 85), (25, 27, 85, 84), (23, 25, 84, 83), (21, 23, 83, 82), (19, 21, 82, 81), (17, 19, 81, 80), (15, 17, 80, 79), (11, 77, 89, 88), (9, 8, 87, 88), (71, 73, 89, 77), (54, 57, 61, 90), (63, 91, 90, 61), (65, 92, 91, 63), (67, 93, 92, 65), (94, 93, 67, 69), (69, 71, 77, 94), (83, 84, 102, 101), (80, 81, 99, 98), (77, 78, 96, 95), (84, 85, 103, 102), (81, 82, 100, 99), (78, 79, 97, 96), (85, 86, 104, 103), (82, 83, 101, 100), (79, 80, 98, 97), (92, 93, 109, 108), (90, 91, 107, 106), (91, 92, 108, 107), (54, 90, 106, 105), (51, 54, 105, 50), (94, 110, 109, 93), (94, 77, 95, 110), (106, 107, 116, 115), (49, 48, 111, 112), (107, 108, 117, 116), (50, 105, 114, 113), (108, 109, 118, 117), (48, 50, 113, 111), (105, 106, 115, 114), (124, 123, 122, 121), (125, 124, 121, 119), (126, 125, 119, 120), (112, 111, 125, 126), (111, 113, 124, 125), (113, 114, 123, 124), (115, 116, 129, 128), (116, 117, 130, 129), (117, 118, 131, 130), (114, 115, 128, 123), (110, 95, 127, 134), (109, 110, 134, 118), (95, 96, 132, 127), (128, 129, 136, 135), (129, 130, 137, 136), (123, 128, 135, 122), (130, 131, 133, 137), (118, 134, 141, 131), (134, 127, 139, 141), (127, 132, 140, 139), (131, 141, 144, 133), (139, 140, 143, 142), (141, 139, 142, 144), (142, 143, 153, 152), (119, 121, 146, 138), (137, 133, 148, 151), (135, 136, 150, 149), (144, 142, 152, 154), (121, 122, 147, 146), (122, 135, 149, 147), (136, 137, 151, 150), (133, 144, 154, 148), (120, 119, 138, 145), (154, 152, 163, 165), (150, 151, 162, 161), (148, 154, 165, 159), (145, 138, 155, 156), (147, 149, 160, 158), (146, 147, 158, 157), (151, 148, 159, 162), (138, 146, 157, 155), (152, 153, 164, 163), (149, 150, 161, 160), (160, 161, 172, 171), (155, 157, 168, 166), (165, 163, 174, 176), (161, 162, 173, 172), (156, 155, 166, 167), (159, 165, 176, 170), (158, 160, 171, 169), (157, 158, 169, 168), (162, 159, 170, 173), (163, 164, 175, 174), (173, 170, 181, 184), (174, 175, 186, 185), (171, 172, 183, 182), (166, 168, 179, 177), (176, 174, 185, 187), (172, 173, 184, 183), (167, 166, 177, 178), (170, 176, 187, 181), (169, 171, 182, 180), (168, 169, 180, 179), (180, 182, 193, 191), (179, 180, 191, 190), (184, 181, 192, 195), (185, 186, 197, 196), (182, 183, 194, 193), (177, 179, 190, 188), (187, 185, 196, 198), (183, 184, 195, 194), (178, 177, 188, 189), (181, 187, 198, 192), (100, 101, 203, 202), (98, 99, 201, 200), (96, 97, 199, 132), (103, 104, 206, 205), (101, 102, 204, 203), (99, 100, 202, 201), (97, 98, 200, 199), (102, 103, 205, 204), (201, 202, 210, 209), (199, 200, 208, 207), (132, 199, 207, 140), (204, 205, 213, 212), (202, 203, 211, 210), (200, 201, 209, 208), (205, 206, 214, 213), (203, 204, 212, 211), (213, 214, 216, 215), (212, 213, 215, 211), (211, 215, 217, 210), (215, 216, 218, 217), (210, 217, 219, 209), (217, 218, 220, 219), (209, 219, 221, 208), (219, 220, 222, 221), (207, 208, 224, 223), (140, 207, 223, 143), (221, 222, 226, 225), (208, 221, 225, 224), (223, 224, 229, 228), (224, 225, 230, 229), (143, 223, 228, 153), (225, 226, 231, 230), (229, 230, 234, 233), (228, 229, 233, 232), (153, 228, 232, 164), (230, 231, 235, 234), (233, 234, 237, 236), (232, 233, 236, 227), (164, 232, 227, 175), (234, 235, 238, 237), (236, 237, 241, 240), (175, 227, 239, 186), (237, 238, 242, 241), (227, 236, 240, 239), (186, 239, 243, 197), (241, 242, 246, 245), (240, 241, 245, 244), (239, 240, 244, 243), (195, 192, 249, 252), (190, 191, 248, 247), (193, 194, 251, 250), (245, 246, 259, 258), (194, 195, 252, 251), (197, 243, 256, 254), (191, 193, 250, 248), (196, 197, 254, 253), (198, 196, 253, 255), (243, 244, 257, 256), (188, 190, 247), (244, 245, 258, 257), (192, 198, 255, 249), (189, 188, 247), (257, 258, 269, 268), (250, 251, 262, 260), (258, 259, 270, 269), (251, 252, 263, 262), (256, 257, 268, 267), (248, 250, 260), (254, 256, 284, 332), (253, 254, 332, 320), (267, 278, 348, 343), (256, 267, 343, 284), (252, 249, 261, 263), (247, 248, 260), (269, 270, 281, 280), (262, 263, 274, 273), (267, 268, 279, 278), (284, 343, 356, 357), (277, 272, 347, 346), (261, 249, 296, 342), (249, 255, 308, 296), (275, 277, 346, 345), (263, 261, 272, 274), (268, 269, 280, 279), (260, 262, 273, 271), (273, 274, 286, 285), (278, 279, 291, 290), (320, 332, 351, 355), (276, 278, 290, 288), (275, 276, 288, 287), (277, 275, 287, 289), (272, 277, 289, 283), (274, 272, 283, 286), (279, 280, 292, 291), (271, 273, 285, 282), (280, 281, 293, 292), (290, 291, 303, 302), (346, 347, 359, 358), (288, 290, 302, 300), (287, 288, 300, 299), (289, 287, 299, 301), (283, 289, 301, 295), (286, 283, 295, 298), (291, 292, 304, 303), (282, 285, 297, 294), (292, 293, 305, 304), (285, 286, 298, 297), (347, 342, 264, 359), (300, 302, 314, 312), (299, 300, 312, 311), (301, 299, 311, 313), (295, 301, 313, 307), (298, 295, 307, 310), (303, 304, 316, 315), (294, 297, 309, 306), (304, 305, 317, 316), (297, 298, 310, 309), (302, 303, 315, 314), (312, 314, 326, 324), (311, 312, 324, 323), (313, 311, 323, 325), (307, 313, 325, 319), (310, 307, 319, 322), (315, 316, 328, 327), (306, 309, 321, 318), (316, 317, 329, 328), (309, 310, 322, 321), (314, 315, 327, 326), (345, 346, 358, 265), (325, 323, 335, 337), (319, 325, 337, 331), (343, 348, 360, 356), (322, 319, 331, 334), (327, 328, 340, 339), (318, 321, 333, 330), (328, 329, 341, 340), (321, 322, 334, 333), (326, 327, 339, 338), (324, 326, 338, 336), (323, 324, 336, 335), (296, 308, 353, 349), (308, 320, 355, 353), (272, 261, 342, 347), (276, 275, 345, 344), (278, 276, 344, 348), (255, 253, 320, 308), (264, 349, 364, 363), (351, 357, 372, 366), (359, 264, 363, 374), (265, 358, 373, 362), (266, 265, 362, 361), (356, 360, 375, 371), (355, 351, 366, 370), (360, 266, 361, 375), (342, 296, 349, 264), (344, 345, 265, 266), (348, 344, 266, 360), (332, 284, 357, 351), (366, 372, 384, 378), (374, 363, 350, 386), (362, 373, 385, 352), (361, 362, 352, 354), (371, 375, 387, 383), (370, 366, 378, 382), (375, 361, 354, 387), (364, 368, 380, 376), (358, 359, 374, 373), (357, 356, 371, 372), (353, 355, 370, 368), (349, 353, 368, 364), (378, 384, 396, 390), (386, 350, 365, 398), (352, 385, 397, 367), (354, 352, 367, 369), (383, 387, 399, 395), (382, 378, 390, 394), (387, 354, 369, 399), (376, 380, 392, 388), (363, 364, 376, 350), (373, 374, 386, 385), (372, 371, 383, 384), (368, 370, 382, 380), (398, 365, 377, 410), (367, 397, 409, 379), (369, 367, 379, 381), (395, 399, 411, 407), (394, 390, 402, 406), (399, 369, 381, 411), (388, 392, 404, 400), (392, 394, 406, 404), (350, 376, 388, 365), (385, 386, 398, 397), (384, 383, 395, 396), (380, 382, 394, 392), (379, 409, 421, 391), (381, 379, 391, 393), (407, 411, 423, 419), (406, 402, 414, 418), (411, 381, 393, 423), (400, 404, 416, 412), (404, 406, 418, 416), (408, 407, 419, 420), (390, 396, 408, 402), (365, 388, 400, 377), (397, 398, 410, 409), (396, 395, 407, 408), (393, 391, 403, 405), (419, 423, 432, 428), (418, 414, 425, 427), (423, 393, 405, 432), (412, 416, 426, 424), (416, 418, 427, 426), (420, 419, 428, 429), (421, 422, 431, 430), (410, 377, 389, 422), (402, 408, 420, 414), (377, 400, 412, 389), (409, 410, 422, 421), (405, 403, 415, 417), (428, 432, 441, 437), (427, 425, 434, 436), (432, 405, 417, 441), (424, 426, 435, 433), (426, 427, 436, 435), (429, 428, 437, 438), (430, 431, 440, 439), (391, 421, 430, 403), (422, 389, 401, 431), (414, 420, 429, 425), (389, 412, 424, 401), (403, 430, 439, 415), (431, 401, 413, 440), (425, 429, 438, 434), (401, 424, 433, 413), (333, 334, 445, 444), (330, 333, 444, 442), (340, 341, 449, 448), (334, 331, 443, 445), (338, 339, 447, 446), (339, 340, 448, 447), (446, 447, 455, 454), (447, 448, 456, 455), (453, 463, 549, 547), (444, 445, 544, 543), (448, 449, 457, 456), (445, 443, 451, 453), (454, 455, 459, 458), (456, 457, 461, 460), (455, 456, 460, 459), (458, 459, 463, 462), (460, 461, 465, 464), (459, 460, 464, 463), (445, 453, 547, 544), (453, 451, 462, 463), (463, 464, 550, 549), (331, 337, 469, 466), (446, 454, 474, 472), (451, 443, 471, 473), (454, 458, 475, 474), (458, 462, 476, 475), (462, 451, 473, 476), (443, 331, 466, 471), (335, 336, 468, 467), (336, 338, 470, 468), (338, 446, 472, 470), (337, 335, 467, 469), (469, 467, 478, 480), (474, 475, 486, 485), (470, 472, 483, 481), (466, 469, 480, 477), (475, 476, 487, 486), (472, 474, 485, 483), (468, 470, 481, 479), (476, 473, 484, 487), (467, 468, 479, 478), (473, 471, 482, 484), (471, 466, 477, 482), (483, 485, 496, 494), (479, 481, 492, 490), (487, 484, 495, 498), (478, 479, 490, 489), (484, 482, 493, 495), (482, 477, 488, 493), (480, 478, 489, 491), (485, 486, 497, 496), (481, 483, 494, 492), (477, 480, 491, 488), (486, 487, 498, 497), (491, 489, 500, 502), (496, 497, 508, 507), (492, 494, 505, 503), (488, 491, 502, 499), (497, 498, 509, 508), (494, 496, 507, 505), (490, 492, 503, 501), (498, 495, 506, 509), (489, 490, 501, 500), (495, 493, 504, 506), (493, 488, 499, 504), (501, 503, 514, 512), (509, 506, 517, 520), (500, 501, 512, 511), (506, 504, 515, 517), (504, 499, 510, 515), (502, 500, 511, 513), (507, 508, 519, 518), (503, 505, 516, 514), (499, 502, 513, 510), (508, 509, 520, 519), (505, 507, 518, 516), (518, 519, 530, 529), (514, 516, 527, 525), (510, 513, 524, 521), (519, 520, 531, 530), (516, 518, 529, 527), (512, 514, 525, 523), (520, 517, 528, 531), (511, 512, 523, 522), (517, 515, 526, 528), (515, 510, 521, 526), (513, 511, 522, 524), (523, 525, 536, 534), (531, 528, 539, 542), (522, 523, 534, 533), (528, 526, 537, 539), (526, 521, 532, 537), (524, 522, 533, 535), (529, 530, 541, 540), (525, 527, 538, 536), (521, 524, 535, 532), (530, 531, 542, 541), (527, 529, 540, 538), (544, 547, 554, 452), (549, 550, 557, 556), (547, 549, 556, 554), (543, 544, 452, 450), (442, 444, 543, 545), (464, 465, 551, 550), (552, 450, 548, 559), (452, 554, 561, 546), (556, 557, 564, 563), (554, 556, 563, 561), (545, 543, 450, 552), (550, 551, 558, 557), (559, 548, 555, 566), (546, 561, 568, 553), (563, 564, 571, 570), (561, 563, 570, 568), (450, 452, 546, 548), (557, 558, 565, 564), (571, 572, 579, 578), (566, 555, 562, 573), (553, 568, 575, 560), (570, 571, 578, 577), (564, 565, 572, 571), (548, 546, 553, 555), (575, 577, 584, 582), (573, 562, 567, 569), (578, 579, 586, 585), (560, 575, 582, 580), (555, 553, 560, 562), (568, 570, 577, 575), (584, 585, 592, 591), (582, 584, 591, 589), (567, 580, 574, 576), (585, 586, 593, 592), (577, 578, 585, 584), (562, 560, 580, 567), (589, 591, 598, 596), (576, 574, 581, 583), (592, 593, 600, 599), (587, 576, 583, 594), (569, 567, 576, 587), (580, 582, 589, 574), (598, 599, 604, 603), (596, 598, 603, 602), (583, 581, 588, 590), (599, 600, 605, 604), (591, 592, 599, 598), (574, 589, 596, 581), (603, 604, 611, 610), (602, 603, 610, 608), (590, 588, 597, 595), (604, 605, 612, 611), (581, 596, 602, 588), (594, 583, 590, 601), (595, 597, 608, 607), (606, 595, 607, 609), (609, 607, 611, 612), (607, 608, 610, 611), (588, 602, 608, 597), (601, 590, 595, 606), (669, 614, 616, 670), (670, 616, 618, 671), (671, 618, 620, 672), (672, 620, 622, 673), (673, 622, 624, 674), (674, 624, 626, 675), (675, 626, 628, 676), (676, 628, 614, 669), (668, 636, 629, 661), (667, 635, 636, 668), (666, 634, 635, 667), (665, 633, 634, 666), (664, 632, 633, 665), (663, 631, 632, 664), (662, 630, 631, 663), (661, 629, 630, 662), (652, 644, 637, 645), (645, 637, 638, 646), (646, 638, 639, 647), (647, 639, 640, 648), (648, 640, 641, 649), (649, 641, 642, 650), (650, 642, 643, 651), (651, 643, 644, 652), (627, 651, 652, 613), (625, 650, 651, 627), (623, 649, 650, 625), (648, 649, 685, 683), (619, 647, 680, 681), (617, 646, 647, 619), (615, 645, 646, 617), (613, 652, 645, 615), (644, 653, 654, 637), (637, 654, 655, 638), (638, 655, 656, 639), (639, 656, 657, 640), (640, 657, 658, 641), (641, 658, 659, 642), (642, 659, 660, 643), (643, 660, 653, 644), (653, 661, 662, 654), (654, 662, 663, 655), (655, 663, 664, 656), (656, 664, 665, 657), (657, 665, 666, 658), (658, 666, 667, 659), (659, 667, 668, 660), (660, 668, 661, 653), (636, 676, 669, 629), (635, 675, 676, 636), (634, 674, 675, 635), (633, 673, 674, 634), (632, 672, 673, 633), (631, 671, 672, 632), (630, 670, 671, 631), (629, 669, 670, 630), (619, 621, 677, 678), (621, 623, 679, 677), (613, 615, 678, 677), (627, 613, 677, 679), (617, 619, 678, 615), (625, 627, 679, 623), (681, 680, 686, 687), (685, 684, 690, 691), (621, 619, 681, 682), (649, 623, 684, 685), (647, 648, 683, 680), (623, 621, 682, 684), (689, 691, 697, 695), (687, 686, 692, 693), (683, 685, 691, 689), (684, 682, 688, 690), (682, 681, 687, 688), (680, 683, 689, 686), (694, 695, 697, 696), (693, 692, 695, 694), (690, 688, 698, 700), (693, 694, 701, 702), (686, 689, 695, 692), (691, 690, 696, 697), (700, 698, 701, 703), (698, 699, 702, 701), (696, 690, 700, 703), (688, 687, 699, 698), (687, 693, 702, 699), (694, 696, 703, 701), (760, 705, 707, 761), (761, 707, 709, 762), (762, 709, 711, 763), (763, 711, 713, 764), (764, 713, 715, 765), (765, 715, 717, 766), (766, 717, 719, 767), (767, 719, 705, 760), (759, 727, 720, 752), (758, 726, 727, 759), (757, 725, 726, 758), (756, 724, 725, 757), (755, 723, 724, 756), (754, 722, 723, 755), (753, 721, 722, 754), (752, 720, 721, 753), (743, 735, 728, 736), (736, 728, 729, 737), (737, 729, 730, 738), (738, 730, 731, 739), (739, 731, 732, 740), (740, 732, 733, 741), (741, 733, 734, 742), (742, 734, 735, 743), (718, 742, 743, 704), (716, 741, 742, 718), (714, 740, 741, 716), (739, 740, 776, 774), (710, 738, 771, 772), (708, 737, 738, 710), (706, 736, 737, 708), (704, 743, 736, 706), (735, 744, 745, 728), (728, 745, 746, 729), (729, 746, 747, 730), (730, 747, 748, 731), (731, 748, 749, 732), (732, 749, 750, 733), (733, 750, 751, 734), (734, 751, 744, 735), (744, 752, 753, 745), (745, 753, 754, 746), (746, 754, 755, 747), (747, 755, 756, 748), (748, 756, 757, 749), (749, 757, 758, 750), (750, 758, 759, 751), (751, 759, 752, 744), (727, 767, 760, 720), (726, 766, 767, 727), (725, 765, 766, 726), (724, 764, 765, 725), (723, 763, 764, 724), (722, 762, 763, 723), (721, 761, 762, 722), (720, 760, 761, 721), (710, 712, 768, 769), (712, 714, 770, 768), (704, 706, 769, 768), (718, 704, 768, 770), (708, 710, 769, 706), (716, 718, 770, 714), (772, 771, 777, 778), (776, 775, 781, 782), (712, 710, 772, 773), (740, 714, 775, 776), (738, 739, 774, 771), (714, 712, 773, 775), (780, 782, 788, 786), (778, 777, 783, 784), (774, 776, 782, 780), (775, 773, 779, 781), (773, 772, 778, 779), (771, 774, 780, 777), (785, 786, 788, 787), (784, 783, 786, 785), (781, 779, 789, 791), (784, 785, 792, 793), (777, 780, 786, 783), (782, 781, 787, 788), (791, 789, 792, 794), (789, 790, 793, 792), (787, 781, 791, 794), (779, 778, 790, 789), (778, 784, 793, 790), (785, 787, 794, 792), (851, 796, 628, 852), (852, 628, 626, 853), (853, 626, 802, 854), (854, 802, 804, 855), (855, 804, 806, 856), (856, 806, 808, 857), (857, 808, 810, 858), (858, 810, 796, 851), (850, 818, 811, 843), (849, 817, 818, 850), (848, 816, 817, 849), (847, 815, 816, 848), (846, 814, 815, 847), (845, 813, 814, 846), (844, 812, 813, 845), (843, 811, 812, 844), (834, 826, 819, 827), (827, 819, 820, 828), (828, 820, 821, 829), (829, 821, 822, 830), (830, 822, 823, 831), (831, 823, 824, 832), (832, 824, 825, 833), (833, 825, 826, 834), (809, 833, 834, 795), (807, 832, 833, 809), (805, 831, 832, 807), (830, 831, 867, 865), (801, 829, 862, 863), (799, 828, 829, 801), (797, 827, 828, 799), (795, 834, 827, 797), (826, 835, 836, 819), (819, 836, 837, 820), (820, 837, 838, 821), (821, 838, 839, 822), (822, 839, 840, 823), (823, 840, 841, 824), (824, 841, 842, 825), (825, 842, 835, 826), (835, 843, 844, 836), (836, 844, 845, 837), (837, 845, 846, 838), (838, 846, 847, 839), (839, 847, 848, 840), (840, 848, 849, 841), (841, 849, 850, 842), (842, 850, 843, 835), (818, 858, 851, 811), (817, 857, 858, 818), (816, 856, 857, 817), (815, 855, 856, 816), (814, 854, 855, 815), (813, 853, 854, 814), (812, 852, 853, 813), (811, 851, 852, 812), (801, 803, 859, 860), (803, 805, 861, 859), (795, 797, 860, 859), (809, 795, 859, 861), (799, 801, 860, 797), (807, 809, 861, 805), (863, 862, 868, 869), (867, 866, 872, 873), (803, 801, 863, 864), (831, 805, 866, 867), (829, 830, 865, 862), (805, 803, 864, 866), (871, 873, 879, 877), (869, 868, 874, 875), (865, 867, 873, 871), (866, 864, 870, 872), (864, 863, 869, 870), (862, 865, 871, 868), (876, 877, 879, 878), (875, 874, 877, 876), (872, 870, 880, 882), (875, 876, 883, 884), (868, 871, 877, 874), (873, 872, 878, 879), (882, 880, 883, 885), (880, 881, 884, 883), (878, 872, 882, 885), (870, 869, 881, 880), (869, 875, 884, 881), (876, 878, 885, 883), (942, 887, 810, 943), (943, 810, 808, 944), (944, 808, 893, 945), (945, 893, 895, 946), (946, 895, 897, 947), (947, 897, 899, 948), (948, 899, 901, 949), (949, 901, 887, 942), (941, 909, 902, 934), (940, 908, 909, 941), (939, 907, 908, 940), (938, 906, 907, 939), (937, 905, 906, 938), (936, 904, 905, 937), (935, 903, 904, 936), (934, 902, 903, 935), (925, 917, 910, 918), (918, 910, 911, 919), (919, 911, 912, 920), (920, 912, 913, 921), (921, 913, 914, 922), (922, 914, 915, 923), (923, 915, 916, 924), (924, 916, 917, 925), (900, 924, 925, 886), (898, 923, 924, 900), (896, 922, 923, 898), (921, 922, 958, 956), (892, 920, 953, 954), (890, 919, 920, 892), (888, 918, 919, 890), (886, 925, 918, 888), (917, 926, 927, 910), (910, 927, 928, 911), (911, 928, 929, 912), (912, 929, 930, 913), (913, 930, 931, 914), (914, 931, 932, 915), (915, 932, 933, 916), (916, 933, 926, 917), (926, 934, 935, 927), (927, 935, 936, 928), (928, 936, 937, 929), (929, 937, 938, 930), (930, 938, 939, 931), (931, 939, 940, 932), (932, 940, 941, 933), (933, 941, 934, 926), (909, 949, 942, 902), (908, 948, 949, 909), (907, 947, 948, 908), (906, 946, 947, 907), (905, 945, 946, 906), (904, 944, 945, 905), (903, 943, 944, 904), (902, 942, 943, 903), (892, 894, 950, 951), (894, 896, 952, 950), (886, 888, 951, 950), (900, 886, 950, 952), (890, 892, 951, 888), (898, 900, 952, 896), (954, 953, 959, 960), (958, 957, 963, 964), (894, 892, 954, 955), (922, 896, 957, 958), (920, 921, 956, 953), (896, 894, 955, 957), (962, 964, 970, 968), (960, 959, 965, 966), (956, 958, 964, 962), (957, 955, 961, 963), (955, 954, 960, 961), (953, 956, 962, 959), (967, 968, 970, 969), (966, 965, 968, 967), (963, 961, 971, 973), (966, 967, 974, 975), (959, 962, 968, 965), (964, 963, 969, 970), (973, 971, 974, 976), (971, 972, 975, 974), (969, 963, 973, 976), (961, 960, 972, 971), (960, 966, 975, 972), (967, 969, 976, 974), (1033, 978, 901, 1034), (1034, 901, 899, 1035), (1035, 899, 984, 1036), (1036, 984, 986, 1037), (1037, 986, 988, 1038), (1038, 988, 990, 1039), (1039, 990, 992, 1040), (1040, 992, 978, 1033), (1032, 1000, 993, 1025), (1031, 999, 1000, 1032), (1030, 998, 999, 1031), (1029, 997, 998, 1030), (1028, 996, 997, 1029), (1027, 995, 996, 1028), (1026, 994, 995, 1027), (1025, 993, 994, 1026), (1016, 1008, 1001, 1009), (1009, 1001, 1002, 1010), (1010, 1002, 1003, 1011), (1011, 1003, 1004, 1012), (1012, 1004, 1005, 1013), (1013, 1005, 1006, 1014), (1014, 1006, 1007, 1015), (1015, 1007, 1008, 1016), (991, 1015, 1016, 977), (989, 1014, 1015, 991), (987, 1013, 1014, 989), (1012, 1013, 1049, 1047), (983, 1011, 1044, 1045), (981, 1010, 1011, 983), (979, 1009, 1010, 981), (977, 1016, 1009, 979), (1008, 1017, 1018, 1001), (1001, 1018, 1019, 1002), (1002, 1019, 1020, 1003), (1003, 1020, 1021, 1004), (1004, 1021, 1022, 1005), (1005, 1022, 1023, 1006), (1006, 1023, 1024, 1007), (1007, 1024, 1017, 1008), (1017, 1025, 1026, 1018), (1018, 1026, 1027, 1019), (1019, 1027, 1028, 1020), (1020, 1028, 1029, 1021), (1021, 1029, 1030, 1022), (1022, 1030, 1031, 1023), (1023, 1031, 1032, 1024), (1024, 1032, 1025, 1017), (1000, 1040, 1033, 993), (999, 1039, 1040, 1000), (998, 1038, 1039, 999), (997, 1037, 1038, 998), (996, 1036, 1037, 997), (995, 1035, 1036, 996), (994, 1034, 1035, 995), (993, 1033, 1034, 994), (983, 985, 1041, 1042), (985, 987, 1043, 1041), (977, 979, 1042, 1041), (991, 977, 1041, 1043), (981, 983, 1042, 979), (989, 991, 1043, 987), (1045, 1044, 1050, 1051), (1049, 1048, 1054, 1055), (985, 983, 1045, 1046), (1013, 987, 1048, 1049), (1011, 1012, 1047, 1044), (987, 985, 1046, 1048), (1053, 1055, 1061, 1059), (1051, 1050, 1056, 1057), (1047, 1049, 1055, 1053), (1048, 1046, 1052, 1054), (1046, 1045, 1051, 1052), (1044, 1047, 1053, 1050), (1058, 1059, 1061, 1060), (1057, 1056, 1059, 1058), (1054, 1052, 1062, 1064), (1057, 1058, 1065, 1066), (1050, 1053, 1059, 1056), (1055, 1054, 1060, 1061), (1064, 1062, 1065, 1067), (1062, 1063, 1066, 1065), (1060, 1054, 1064, 1067), (1052, 1051, 1063, 1062), (1051, 1057, 1066, 1063), (1058, 1060, 1067, 1065), (901, 978, 1071), (887, 901, 1071), (806, 804, 1068, 1069), (622, 620, 891, 798), (984, 899, 1073), (986, 984, 1073, 1074), (899, 897, 1073), (810, 887, 1071, 1070), (618, 616, 982, 889), (796, 810, 1070, 980), (893, 808, 1069), (992, 990, 1076, 1077), (895, 893, 1069, 1072), (808, 806, 1069), (628, 796, 980), (624, 622, 798, 800), (988, 986, 1074, 1075), (802, 626, 800), (804, 802, 800, 1068), (620, 618, 889, 891), (614, 628, 980), (978, 992, 1077, 1071), (897, 895, 1072, 1073), (616, 614, 980, 982), (626, 624, 800), (990, 988, 1075, 1076), (1068, 800, 1078, 1083), (1077, 1076, 1088, 1089), (1069, 1068, 1083), (1071, 1077, 1089, 1085), (798, 891, 1080, 1078), (980, 1070, 1084, 1081), (982, 980, 1081, 1082), (1070, 1071, 1085, 1084), (800, 798, 1078), (1074, 1073, 1086), (1075, 1074, 1086, 1087), (1072, 1069, 1083, 1086), (889, 982, 1082, 1079), (1076, 1075, 1087, 1088), (1073, 1072, 1086), (891, 889, 1079, 1080), (1083, 1078, 1090, 1095), (1089, 1088, 1100, 1101), (1085, 1089, 1101, 1097), (1080, 1079, 1091, 1092), (1081, 1084, 1096, 1093), (1078, 1080, 1092, 1090), (1084, 1085, 1097, 1096), (1079, 1082, 1094, 1091), (1082, 1081, 1093, 1094), (1087, 1086, 1098, 1099), (1086, 1083, 1095, 1098), (1088, 1087, 1099, 1100), (1129, 1128, 1103, 1104), (1132, 1127, 1108, 1105), (1130, 1129, 1104, 1102), (1127, 1126, 1109, 1108), (1128, 1131, 1106, 1103), (1131, 1132, 1105, 1106), (1133, 1134, 1110, 1111), (1134, 1135, 1107, 1110), (1135, 1130, 1102, 1107), (1126, 1136, 1113, 1109), (1104, 1103, 1115, 1116), (1105, 1108, 1120, 1117), (1102, 1104, 1116, 1114), (1108, 1109, 1121, 1120), (1103, 1106, 1118, 1115), (1106, 1105, 1117, 1118), (1111, 1110, 1122, 1123), (1110, 1107, 1119, 1122), (1112, 1111, 1123, 1124), (1107, 1102, 1114, 1119), (1113, 1112, 1124, 1125), (1109, 1113, 1125, 1121), (1116, 1115, 441, 417), (1124, 1123, 413, 433), (1123, 1122, 440, 413), (1114, 1116, 417, 415), (1125, 1124, 433, 435), (1122, 1119, 439, 440), (1120, 1121, 436, 434), (1115, 1118, 437, 441), (1119, 1114, 415, 439), (1121, 1125, 435, 436), (1117, 1120, 434, 438), (1118, 1117, 438, 437), (1097, 1101, 1136, 1126), (1095, 1090, 1130, 1135), (1098, 1095, 1135, 1134), (1099, 1098, 1134, 1133), (1094, 1093, 1132, 1131), (1091, 1094, 1131, 1128), (1096, 1097, 1126, 1127), (1090, 1092, 1129, 1130), (1093, 1096, 1127, 1132), (1092, 1091, 1128, 1129), (713, 1137, 1138, 715), (1137, 1111, 1112, 1138), (715, 1138, 1139, 717), (1138, 1112, 1113, 1139), (717, 1139, 1140, 719), (1139, 1113, 1136, 1140), (719, 1140, 1141, 705), (1140, 1136, 1101, 1141), (705, 1141, 1142, 707), (1141, 1101, 1100, 1142), (707, 1142, 1143, 709), (1142, 1100, 1099, 1143), (709, 1143, 1144, 711), (1143, 1099, 1133, 1144), (711, 1144, 1137, 713), (1144, 1133, 1111, 1137)])
me_plane.polygons.foreach_set('use_smooth', [True] * 1100)
me_plane.use_remesh_preserve_volume = False
me_plane.use_remesh_preserve_attributes = False
me_plane.use_mirror_vertex_groups = False
me_plane.update()

# ---- objects
ob_lamp_002 = bpy.data.objects.new('Lamp.002', light_lamp_002)
ob_lamp_001 = bpy.data.objects.new('Lamp.001', light_lamp_001)
ob_lizardman = bpy.data.objects.new('LizardMan', me_plane)
ob_lamp = bpy.data.objects.new('Lamp', light_lamp)
ob_camera = bpy.data.objects.new('Camera', cam_camera)

# ---- transforms, parenting, visibility, modifiers, constraints
ob_lamp_002.location = (-3.06, -5.923, -8.681)
ob_lamp_002.rotation_euler = (0.6503, 0.05522, 1.866)
ob_lamp_002.lock_rotations_4d = False
ob_lamp_002.empty_display_type = 'ARROWS'
ob_lamp_002.color = (0.0, 0.0, 0.0, 0.0)
ob_lamp_002.lineart.crease_threshold = 0.0
ob_lamp_001.location = (3.185, 7.824, 5.904)
ob_lamp_001.rotation_euler = (0.6503, 0.05522, 1.866)
ob_lamp_001.lock_rotations_4d = False
ob_lamp_001.empty_display_type = 'ARROWS'
ob_lamp_001.color = (0.0, 0.0, 0.0, 0.0)
ob_lamp_001.lineart.crease_threshold = 0.0
ob_lizardman.location = (0.0, 0.0, -0.2601)
ob_lizardman.rotation_euler = (1.571, -0.0, 0.0)
ob_lizardman.scale = (0.2906, 0.1822, 0.2906)
ob_lizardman.lineart.crease_threshold = 0.0
_m = ob_lizardman.modifiers.new('Mirror', 'MIRROR')
_m.use_clip = True
_m = ob_lizardman.modifiers.new('Subsurf', 'SUBSURF')
_m.uv_smooth = 'PRESERVE_CORNERS'
_m.quality = 2
_m.levels = 2
_m.show_only_control_edges = False
ob_lamp.location = (3.185, -5.923, 5.904)
ob_lamp.rotation_euler = (0.6503, 0.05522, 1.866)
ob_lamp.lock_rotations_4d = False
ob_lamp.empty_display_type = 'ARROWS'
ob_lamp.color = (0.0, 0.0, 0.0, 0.0)
ob_lamp.lineart.crease_threshold = 0.0
ob_camera.location = (0.8545, -4.393, 1.009)
ob_camera.rotation_euler = (1.249, -2.358e-06, 0.2269)
ob_camera.lock_rotations_4d = False
ob_camera.empty_display_type = 'ARROWS'
ob_camera.color = (0.0, 0.0, 0.0, 0.0)
ob_camera.hide_viewport = True
ob_camera.display_type = 'WIRE'
ob_camera.lineart.crease_threshold = 0.0

# ---- collection membership
col_collection_1.objects.link(ob_lamp_002)
col_collection_1.objects.link(ob_lamp_001)
col_collection_1.objects.link(ob_lizardman)
col_collection_1.objects.link(ob_lamp)
col_collection_1.objects.link(ob_camera)

# ---- scene / render settings (as saved in the file)
scene.camera = ob_camera
scene.frame_start = 1; scene.frame_end = 250; scene.frame_set(0)
scene.render.engine = 'CYCLES'
scene.render.resolution_percentage = 50
scene.render.fps = 30
scene.render.dither_intensity = 0.0
scene.cycles.use_denoising = False
scene.cycles.samples = 128
scene.cycles.sampling_pattern = 'TABULATED_SOBOL'
scene.cycles.use_adaptive_sampling = False
scene.cycles.use_light_tree = False
scene.cycles.blur_glossy = 0.0
scene.cycles.sample_clamp_indirect = 0.0
scene.view_settings.view_transform = 'Standard'
bpy.context.view_layer.update()
